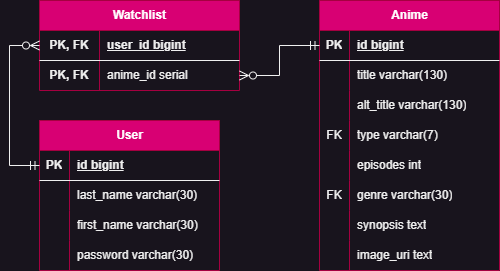

The diagram above was exported from draw.io. Its source (the exported page's mxGraphModel, read from the mxfile embedded in the PNG):
<mxGraphModel dx="1002" dy="651" grid="1" gridSize="10" guides="1" tooltips="1" connect="1" arrows="1" fold="1" page="1" pageScale="1" pageWidth="850" pageHeight="1100" math="0" shadow="0">
  <root>
    <mxCell id="0" />
    <mxCell id="1" parent="0" />
    <mxCell id="jdvPAQCEy3xTxtAwD74Q-1" value="Anime" style="shape=table;startSize=30;container=1;collapsible=1;childLayout=tableLayout;fixedRows=1;rowLines=0;fontStyle=1;align=center;resizeLast=1;html=1;fillColor=#d80073;fontColor=#ffffff;strokeColor=#A50040;" vertex="1" parent="1">
      <mxGeometry x="360" y="120" width="180" height="270" as="geometry" />
    </mxCell>
    <mxCell id="jdvPAQCEy3xTxtAwD74Q-2" value="" style="shape=tableRow;horizontal=0;startSize=0;swimlaneHead=0;swimlaneBody=0;fillColor=none;collapsible=0;dropTarget=0;points=[[0,0.5],[1,0.5]];portConstraint=eastwest;top=0;left=0;right=0;bottom=1;" vertex="1" parent="jdvPAQCEy3xTxtAwD74Q-1">
      <mxGeometry y="30" width="180" height="30" as="geometry" />
    </mxCell>
    <mxCell id="jdvPAQCEy3xTxtAwD74Q-3" value="PK" style="shape=partialRectangle;connectable=0;fillColor=none;top=0;left=0;bottom=0;right=0;fontStyle=1;overflow=hidden;whiteSpace=wrap;html=1;" vertex="1" parent="jdvPAQCEy3xTxtAwD74Q-2">
      <mxGeometry width="30" height="30" as="geometry">
        <mxRectangle width="30" height="30" as="alternateBounds" />
      </mxGeometry>
    </mxCell>
    <mxCell id="jdvPAQCEy3xTxtAwD74Q-4" value="id bigint" style="shape=partialRectangle;connectable=0;fillColor=none;top=0;left=0;bottom=0;right=0;align=left;spacingLeft=6;fontStyle=5;overflow=hidden;whiteSpace=wrap;html=1;" vertex="1" parent="jdvPAQCEy3xTxtAwD74Q-2">
      <mxGeometry x="30" width="150" height="30" as="geometry">
        <mxRectangle width="150" height="30" as="alternateBounds" />
      </mxGeometry>
    </mxCell>
    <mxCell id="jdvPAQCEy3xTxtAwD74Q-5" value="" style="shape=tableRow;horizontal=0;startSize=0;swimlaneHead=0;swimlaneBody=0;fillColor=none;collapsible=0;dropTarget=0;points=[[0,0.5],[1,0.5]];portConstraint=eastwest;top=0;left=0;right=0;bottom=0;" vertex="1" parent="jdvPAQCEy3xTxtAwD74Q-1">
      <mxGeometry y="60" width="180" height="30" as="geometry" />
    </mxCell>
    <mxCell id="jdvPAQCEy3xTxtAwD74Q-6" value="" style="shape=partialRectangle;connectable=0;fillColor=none;top=0;left=0;bottom=0;right=0;editable=1;overflow=hidden;whiteSpace=wrap;html=1;" vertex="1" parent="jdvPAQCEy3xTxtAwD74Q-5">
      <mxGeometry width="30" height="30" as="geometry">
        <mxRectangle width="30" height="30" as="alternateBounds" />
      </mxGeometry>
    </mxCell>
    <mxCell id="jdvPAQCEy3xTxtAwD74Q-7" value="title varchar(130)" style="shape=partialRectangle;connectable=0;fillColor=none;top=0;left=0;bottom=0;right=0;align=left;spacingLeft=6;overflow=hidden;whiteSpace=wrap;html=1;" vertex="1" parent="jdvPAQCEy3xTxtAwD74Q-5">
      <mxGeometry x="30" width="150" height="30" as="geometry">
        <mxRectangle width="150" height="30" as="alternateBounds" />
      </mxGeometry>
    </mxCell>
    <mxCell id="jdvPAQCEy3xTxtAwD74Q-8" style="shape=tableRow;horizontal=0;startSize=0;swimlaneHead=0;swimlaneBody=0;fillColor=none;collapsible=0;dropTarget=0;points=[[0,0.5],[1,0.5]];portConstraint=eastwest;top=0;left=0;right=0;bottom=0;" vertex="1" parent="jdvPAQCEy3xTxtAwD74Q-1">
      <mxGeometry y="90" width="180" height="30" as="geometry" />
    </mxCell>
    <mxCell id="jdvPAQCEy3xTxtAwD74Q-9" style="shape=partialRectangle;connectable=0;fillColor=none;top=0;left=0;bottom=0;right=0;editable=1;overflow=hidden;whiteSpace=wrap;html=1;" vertex="1" parent="jdvPAQCEy3xTxtAwD74Q-8">
      <mxGeometry width="30" height="30" as="geometry">
        <mxRectangle width="30" height="30" as="alternateBounds" />
      </mxGeometry>
    </mxCell>
    <mxCell id="jdvPAQCEy3xTxtAwD74Q-10" value="alt_title varchar(130)" style="shape=partialRectangle;connectable=0;fillColor=none;top=0;left=0;bottom=0;right=0;align=left;spacingLeft=6;overflow=hidden;whiteSpace=wrap;html=1;" vertex="1" parent="jdvPAQCEy3xTxtAwD74Q-8">
      <mxGeometry x="30" width="150" height="30" as="geometry">
        <mxRectangle width="150" height="30" as="alternateBounds" />
      </mxGeometry>
    </mxCell>
    <mxCell id="jdvPAQCEy3xTxtAwD74Q-11" value="" style="shape=tableRow;horizontal=0;startSize=0;swimlaneHead=0;swimlaneBody=0;fillColor=none;collapsible=0;dropTarget=0;points=[[0,0.5],[1,0.5]];portConstraint=eastwest;top=0;left=0;right=0;bottom=0;" vertex="1" parent="jdvPAQCEy3xTxtAwD74Q-1">
      <mxGeometry y="120" width="180" height="30" as="geometry" />
    </mxCell>
    <mxCell id="jdvPAQCEy3xTxtAwD74Q-12" value="FK" style="shape=partialRectangle;connectable=0;fillColor=none;top=0;left=0;bottom=0;right=0;editable=1;overflow=hidden;whiteSpace=wrap;html=1;" vertex="1" parent="jdvPAQCEy3xTxtAwD74Q-11">
      <mxGeometry width="30" height="30" as="geometry">
        <mxRectangle width="30" height="30" as="alternateBounds" />
      </mxGeometry>
    </mxCell>
    <mxCell id="jdvPAQCEy3xTxtAwD74Q-13" value="type varchar(7)" style="shape=partialRectangle;connectable=0;fillColor=none;top=0;left=0;bottom=0;right=0;align=left;spacingLeft=6;overflow=hidden;whiteSpace=wrap;html=1;" vertex="1" parent="jdvPAQCEy3xTxtAwD74Q-11">
      <mxGeometry x="30" width="150" height="30" as="geometry">
        <mxRectangle width="150" height="30" as="alternateBounds" />
      </mxGeometry>
    </mxCell>
    <mxCell id="jdvPAQCEy3xTxtAwD74Q-14" value="" style="shape=tableRow;horizontal=0;startSize=0;swimlaneHead=0;swimlaneBody=0;fillColor=none;collapsible=0;dropTarget=0;points=[[0,0.5],[1,0.5]];portConstraint=eastwest;top=0;left=0;right=0;bottom=0;" vertex="1" parent="jdvPAQCEy3xTxtAwD74Q-1">
      <mxGeometry y="150" width="180" height="30" as="geometry" />
    </mxCell>
    <mxCell id="jdvPAQCEy3xTxtAwD74Q-15" value="" style="shape=partialRectangle;connectable=0;fillColor=none;top=0;left=0;bottom=0;right=0;editable=1;overflow=hidden;whiteSpace=wrap;html=1;" vertex="1" parent="jdvPAQCEy3xTxtAwD74Q-14">
      <mxGeometry width="30" height="30" as="geometry">
        <mxRectangle width="30" height="30" as="alternateBounds" />
      </mxGeometry>
    </mxCell>
    <mxCell id="jdvPAQCEy3xTxtAwD74Q-16" value="episodes int" style="shape=partialRectangle;connectable=0;fillColor=none;top=0;left=0;bottom=0;right=0;align=left;spacingLeft=6;overflow=hidden;whiteSpace=wrap;html=1;" vertex="1" parent="jdvPAQCEy3xTxtAwD74Q-14">
      <mxGeometry x="30" width="150" height="30" as="geometry">
        <mxRectangle width="150" height="30" as="alternateBounds" />
      </mxGeometry>
    </mxCell>
    <mxCell id="jdvPAQCEy3xTxtAwD74Q-17" style="shape=tableRow;horizontal=0;startSize=0;swimlaneHead=0;swimlaneBody=0;fillColor=none;collapsible=0;dropTarget=0;points=[[0,0.5],[1,0.5]];portConstraint=eastwest;top=0;left=0;right=0;bottom=0;" vertex="1" parent="jdvPAQCEy3xTxtAwD74Q-1">
      <mxGeometry y="180" width="180" height="30" as="geometry" />
    </mxCell>
    <mxCell id="jdvPAQCEy3xTxtAwD74Q-18" value="FK" style="shape=partialRectangle;connectable=0;fillColor=none;top=0;left=0;bottom=0;right=0;editable=1;overflow=hidden;whiteSpace=wrap;html=1;" vertex="1" parent="jdvPAQCEy3xTxtAwD74Q-17">
      <mxGeometry width="30" height="30" as="geometry">
        <mxRectangle width="30" height="30" as="alternateBounds" />
      </mxGeometry>
    </mxCell>
    <mxCell id="jdvPAQCEy3xTxtAwD74Q-19" value="genre varchar(30)" style="shape=partialRectangle;connectable=0;fillColor=none;top=0;left=0;bottom=0;right=0;align=left;spacingLeft=6;overflow=hidden;whiteSpace=wrap;html=1;" vertex="1" parent="jdvPAQCEy3xTxtAwD74Q-17">
      <mxGeometry x="30" width="150" height="30" as="geometry">
        <mxRectangle width="150" height="30" as="alternateBounds" />
      </mxGeometry>
    </mxCell>
    <mxCell id="jdvPAQCEy3xTxtAwD74Q-20" style="shape=tableRow;horizontal=0;startSize=0;swimlaneHead=0;swimlaneBody=0;fillColor=none;collapsible=0;dropTarget=0;points=[[0,0.5],[1,0.5]];portConstraint=eastwest;top=0;left=0;right=0;bottom=0;" vertex="1" parent="jdvPAQCEy3xTxtAwD74Q-1">
      <mxGeometry y="210" width="180" height="30" as="geometry" />
    </mxCell>
    <mxCell id="jdvPAQCEy3xTxtAwD74Q-21" style="shape=partialRectangle;connectable=0;fillColor=none;top=0;left=0;bottom=0;right=0;editable=1;overflow=hidden;whiteSpace=wrap;html=1;" vertex="1" parent="jdvPAQCEy3xTxtAwD74Q-20">
      <mxGeometry width="30" height="30" as="geometry">
        <mxRectangle width="30" height="30" as="alternateBounds" />
      </mxGeometry>
    </mxCell>
    <mxCell id="jdvPAQCEy3xTxtAwD74Q-22" value="synopsis text" style="shape=partialRectangle;connectable=0;fillColor=none;top=0;left=0;bottom=0;right=0;align=left;spacingLeft=6;overflow=hidden;whiteSpace=wrap;html=1;" vertex="1" parent="jdvPAQCEy3xTxtAwD74Q-20">
      <mxGeometry x="30" width="150" height="30" as="geometry">
        <mxRectangle width="150" height="30" as="alternateBounds" />
      </mxGeometry>
    </mxCell>
    <mxCell id="jdvPAQCEy3xTxtAwD74Q-23" style="shape=tableRow;horizontal=0;startSize=0;swimlaneHead=0;swimlaneBody=0;fillColor=none;collapsible=0;dropTarget=0;points=[[0,0.5],[1,0.5]];portConstraint=eastwest;top=0;left=0;right=0;bottom=0;" vertex="1" parent="jdvPAQCEy3xTxtAwD74Q-1">
      <mxGeometry y="240" width="180" height="30" as="geometry" />
    </mxCell>
    <mxCell id="jdvPAQCEy3xTxtAwD74Q-24" style="shape=partialRectangle;connectable=0;fillColor=none;top=0;left=0;bottom=0;right=0;editable=1;overflow=hidden;whiteSpace=wrap;html=1;" vertex="1" parent="jdvPAQCEy3xTxtAwD74Q-23">
      <mxGeometry width="30" height="30" as="geometry">
        <mxRectangle width="30" height="30" as="alternateBounds" />
      </mxGeometry>
    </mxCell>
    <mxCell id="jdvPAQCEy3xTxtAwD74Q-25" value="image_uri text" style="shape=partialRectangle;connectable=0;fillColor=none;top=0;left=0;bottom=0;right=0;align=left;spacingLeft=6;overflow=hidden;whiteSpace=wrap;html=1;" vertex="1" parent="jdvPAQCEy3xTxtAwD74Q-23">
      <mxGeometry x="30" width="150" height="30" as="geometry">
        <mxRectangle width="150" height="30" as="alternateBounds" />
      </mxGeometry>
    </mxCell>
    <mxCell id="jdvPAQCEy3xTxtAwD74Q-40" value="User" style="shape=table;startSize=30;container=1;collapsible=1;childLayout=tableLayout;fixedRows=1;rowLines=0;fontStyle=1;align=center;resizeLast=1;html=1;fillColor=#d80073;fontColor=#ffffff;strokeColor=#A50040;" vertex="1" parent="1">
      <mxGeometry x="80" y="240" width="180" height="150" as="geometry" />
    </mxCell>
    <mxCell id="jdvPAQCEy3xTxtAwD74Q-41" value="" style="shape=tableRow;horizontal=0;startSize=0;swimlaneHead=0;swimlaneBody=0;fillColor=none;collapsible=0;dropTarget=0;points=[[0,0.5],[1,0.5]];portConstraint=eastwest;top=0;left=0;right=0;bottom=1;" vertex="1" parent="jdvPAQCEy3xTxtAwD74Q-40">
      <mxGeometry y="30" width="180" height="30" as="geometry" />
    </mxCell>
    <mxCell id="jdvPAQCEy3xTxtAwD74Q-42" value="PK" style="shape=partialRectangle;connectable=0;fillColor=none;top=0;left=0;bottom=0;right=0;fontStyle=1;overflow=hidden;whiteSpace=wrap;html=1;" vertex="1" parent="jdvPAQCEy3xTxtAwD74Q-41">
      <mxGeometry width="30" height="30" as="geometry">
        <mxRectangle width="30" height="30" as="alternateBounds" />
      </mxGeometry>
    </mxCell>
    <mxCell id="jdvPAQCEy3xTxtAwD74Q-43" value="id bigint" style="shape=partialRectangle;connectable=0;fillColor=none;top=0;left=0;bottom=0;right=0;align=left;spacingLeft=6;fontStyle=5;overflow=hidden;whiteSpace=wrap;html=1;" vertex="1" parent="jdvPAQCEy3xTxtAwD74Q-41">
      <mxGeometry x="30" width="150" height="30" as="geometry">
        <mxRectangle width="150" height="30" as="alternateBounds" />
      </mxGeometry>
    </mxCell>
    <mxCell id="jdvPAQCEy3xTxtAwD74Q-44" value="" style="shape=tableRow;horizontal=0;startSize=0;swimlaneHead=0;swimlaneBody=0;fillColor=none;collapsible=0;dropTarget=0;points=[[0,0.5],[1,0.5]];portConstraint=eastwest;top=0;left=0;right=0;bottom=0;" vertex="1" parent="jdvPAQCEy3xTxtAwD74Q-40">
      <mxGeometry y="60" width="180" height="30" as="geometry" />
    </mxCell>
    <mxCell id="jdvPAQCEy3xTxtAwD74Q-45" value="" style="shape=partialRectangle;connectable=0;fillColor=none;top=0;left=0;bottom=0;right=0;editable=1;overflow=hidden;whiteSpace=wrap;html=1;" vertex="1" parent="jdvPAQCEy3xTxtAwD74Q-44">
      <mxGeometry width="30" height="30" as="geometry">
        <mxRectangle width="30" height="30" as="alternateBounds" />
      </mxGeometry>
    </mxCell>
    <mxCell id="jdvPAQCEy3xTxtAwD74Q-46" value="last_name varchar(30)" style="shape=partialRectangle;connectable=0;fillColor=none;top=0;left=0;bottom=0;right=0;align=left;spacingLeft=6;overflow=hidden;whiteSpace=wrap;html=1;" vertex="1" parent="jdvPAQCEy3xTxtAwD74Q-44">
      <mxGeometry x="30" width="150" height="30" as="geometry">
        <mxRectangle width="150" height="30" as="alternateBounds" />
      </mxGeometry>
    </mxCell>
    <mxCell id="jdvPAQCEy3xTxtAwD74Q-47" style="shape=tableRow;horizontal=0;startSize=0;swimlaneHead=0;swimlaneBody=0;fillColor=none;collapsible=0;dropTarget=0;points=[[0,0.5],[1,0.5]];portConstraint=eastwest;top=0;left=0;right=0;bottom=0;" vertex="1" parent="jdvPAQCEy3xTxtAwD74Q-40">
      <mxGeometry y="90" width="180" height="30" as="geometry" />
    </mxCell>
    <mxCell id="jdvPAQCEy3xTxtAwD74Q-48" style="shape=partialRectangle;connectable=0;fillColor=none;top=0;left=0;bottom=0;right=0;editable=1;overflow=hidden;whiteSpace=wrap;html=1;" vertex="1" parent="jdvPAQCEy3xTxtAwD74Q-47">
      <mxGeometry width="30" height="30" as="geometry">
        <mxRectangle width="30" height="30" as="alternateBounds" />
      </mxGeometry>
    </mxCell>
    <mxCell id="jdvPAQCEy3xTxtAwD74Q-49" value="first_name varchar(30)" style="shape=partialRectangle;connectable=0;fillColor=none;top=0;left=0;bottom=0;right=0;align=left;spacingLeft=6;overflow=hidden;whiteSpace=wrap;html=1;" vertex="1" parent="jdvPAQCEy3xTxtAwD74Q-47">
      <mxGeometry x="30" width="150" height="30" as="geometry">
        <mxRectangle width="150" height="30" as="alternateBounds" />
      </mxGeometry>
    </mxCell>
    <mxCell id="iveItYLd9acezft9-b2o-4" style="shape=tableRow;horizontal=0;startSize=0;swimlaneHead=0;swimlaneBody=0;fillColor=none;collapsible=0;dropTarget=0;points=[[0,0.5],[1,0.5]];portConstraint=eastwest;top=0;left=0;right=0;bottom=0;" vertex="1" parent="jdvPAQCEy3xTxtAwD74Q-40">
      <mxGeometry y="120" width="180" height="30" as="geometry" />
    </mxCell>
    <mxCell id="iveItYLd9acezft9-b2o-5" style="shape=partialRectangle;connectable=0;fillColor=none;top=0;left=0;bottom=0;right=0;editable=1;overflow=hidden;whiteSpace=wrap;html=1;" vertex="1" parent="iveItYLd9acezft9-b2o-4">
      <mxGeometry width="30" height="30" as="geometry">
        <mxRectangle width="30" height="30" as="alternateBounds" />
      </mxGeometry>
    </mxCell>
    <mxCell id="iveItYLd9acezft9-b2o-6" value="password varchar(30)" style="shape=partialRectangle;connectable=0;fillColor=none;top=0;left=0;bottom=0;right=0;align=left;spacingLeft=6;overflow=hidden;whiteSpace=wrap;html=1;" vertex="1" parent="iveItYLd9acezft9-b2o-4">
      <mxGeometry x="30" width="150" height="30" as="geometry">
        <mxRectangle width="150" height="30" as="alternateBounds" />
      </mxGeometry>
    </mxCell>
    <mxCell id="jdvPAQCEy3xTxtAwD74Q-53" value="Watchlist" style="shape=table;startSize=30;container=1;collapsible=1;childLayout=tableLayout;fixedRows=1;rowLines=0;fontStyle=1;align=center;resizeLast=1;html=1;fillColor=#d80073;fontColor=#ffffff;strokeColor=#A50040;" vertex="1" parent="1">
      <mxGeometry x="80" y="120" width="200" height="90" as="geometry" />
    </mxCell>
    <mxCell id="jdvPAQCEy3xTxtAwD74Q-54" value="" style="shape=tableRow;horizontal=0;startSize=0;swimlaneHead=0;swimlaneBody=0;fillColor=none;collapsible=0;dropTarget=0;points=[[0,0.5],[1,0.5]];portConstraint=eastwest;top=0;left=0;right=0;bottom=1;" vertex="1" parent="jdvPAQCEy3xTxtAwD74Q-53">
      <mxGeometry y="30" width="200" height="30" as="geometry" />
    </mxCell>
    <mxCell id="jdvPAQCEy3xTxtAwD74Q-55" value="PK, FK" style="shape=partialRectangle;connectable=0;fillColor=none;top=0;left=0;bottom=0;right=0;fontStyle=1;overflow=hidden;whiteSpace=wrap;html=1;" vertex="1" parent="jdvPAQCEy3xTxtAwD74Q-54">
      <mxGeometry width="60" height="30" as="geometry">
        <mxRectangle width="60" height="30" as="alternateBounds" />
      </mxGeometry>
    </mxCell>
    <mxCell id="jdvPAQCEy3xTxtAwD74Q-56" value="user_id bigint" style="shape=partialRectangle;connectable=0;fillColor=none;top=0;left=0;bottom=0;right=0;align=left;spacingLeft=6;fontStyle=5;overflow=hidden;whiteSpace=wrap;html=1;" vertex="1" parent="jdvPAQCEy3xTxtAwD74Q-54">
      <mxGeometry x="60" width="140" height="30" as="geometry">
        <mxRectangle width="140" height="30" as="alternateBounds" />
      </mxGeometry>
    </mxCell>
    <mxCell id="jdvPAQCEy3xTxtAwD74Q-57" value="" style="shape=tableRow;horizontal=0;startSize=0;swimlaneHead=0;swimlaneBody=0;fillColor=none;collapsible=0;dropTarget=0;points=[[0,0.5],[1,0.5]];portConstraint=eastwest;top=0;left=0;right=0;bottom=0;" vertex="1" parent="jdvPAQCEy3xTxtAwD74Q-53">
      <mxGeometry y="60" width="200" height="30" as="geometry" />
    </mxCell>
    <mxCell id="jdvPAQCEy3xTxtAwD74Q-58" value="&lt;b&gt;PK, FK&lt;/b&gt;" style="shape=partialRectangle;connectable=0;fillColor=none;top=0;left=0;bottom=0;right=0;editable=1;overflow=hidden;whiteSpace=wrap;html=1;" vertex="1" parent="jdvPAQCEy3xTxtAwD74Q-57">
      <mxGeometry width="60" height="30" as="geometry">
        <mxRectangle width="60" height="30" as="alternateBounds" />
      </mxGeometry>
    </mxCell>
    <mxCell id="jdvPAQCEy3xTxtAwD74Q-59" value="anime_id serial" style="shape=partialRectangle;connectable=0;fillColor=none;top=0;left=0;bottom=0;right=0;align=left;spacingLeft=6;overflow=hidden;whiteSpace=wrap;html=1;" vertex="1" parent="jdvPAQCEy3xTxtAwD74Q-57">
      <mxGeometry x="60" width="140" height="30" as="geometry">
        <mxRectangle width="140" height="30" as="alternateBounds" />
      </mxGeometry>
    </mxCell>
    <mxCell id="jdvPAQCEy3xTxtAwD74Q-62" style="edgeStyle=orthogonalEdgeStyle;rounded=0;orthogonalLoop=1;jettySize=auto;html=1;exitX=0;exitY=0.5;exitDx=0;exitDy=0;entryX=0;entryY=0.5;entryDx=0;entryDy=0;endSize=7;startSize=7;startArrow=ERzeroToMany;startFill=0;endArrow=ERmandOne;endFill=0;" edge="1" parent="1" source="jdvPAQCEy3xTxtAwD74Q-54" target="jdvPAQCEy3xTxtAwD74Q-41">
      <mxGeometry relative="1" as="geometry">
        <Array as="points">
          <mxPoint x="50" y="165" />
          <mxPoint x="50" y="285" />
        </Array>
      </mxGeometry>
    </mxCell>
    <mxCell id="jdvPAQCEy3xTxtAwD74Q-63" style="edgeStyle=orthogonalEdgeStyle;rounded=0;orthogonalLoop=1;jettySize=auto;html=1;exitX=0;exitY=0.5;exitDx=0;exitDy=0;entryX=1;entryY=0.5;entryDx=0;entryDy=0;endSize=7;startSize=7;endArrow=ERzeroToMany;endFill=0;startArrow=ERmandOne;startFill=0;" edge="1" parent="1" source="jdvPAQCEy3xTxtAwD74Q-2" target="jdvPAQCEy3xTxtAwD74Q-57">
      <mxGeometry relative="1" as="geometry" />
    </mxCell>
  </root>
</mxGraphModel>